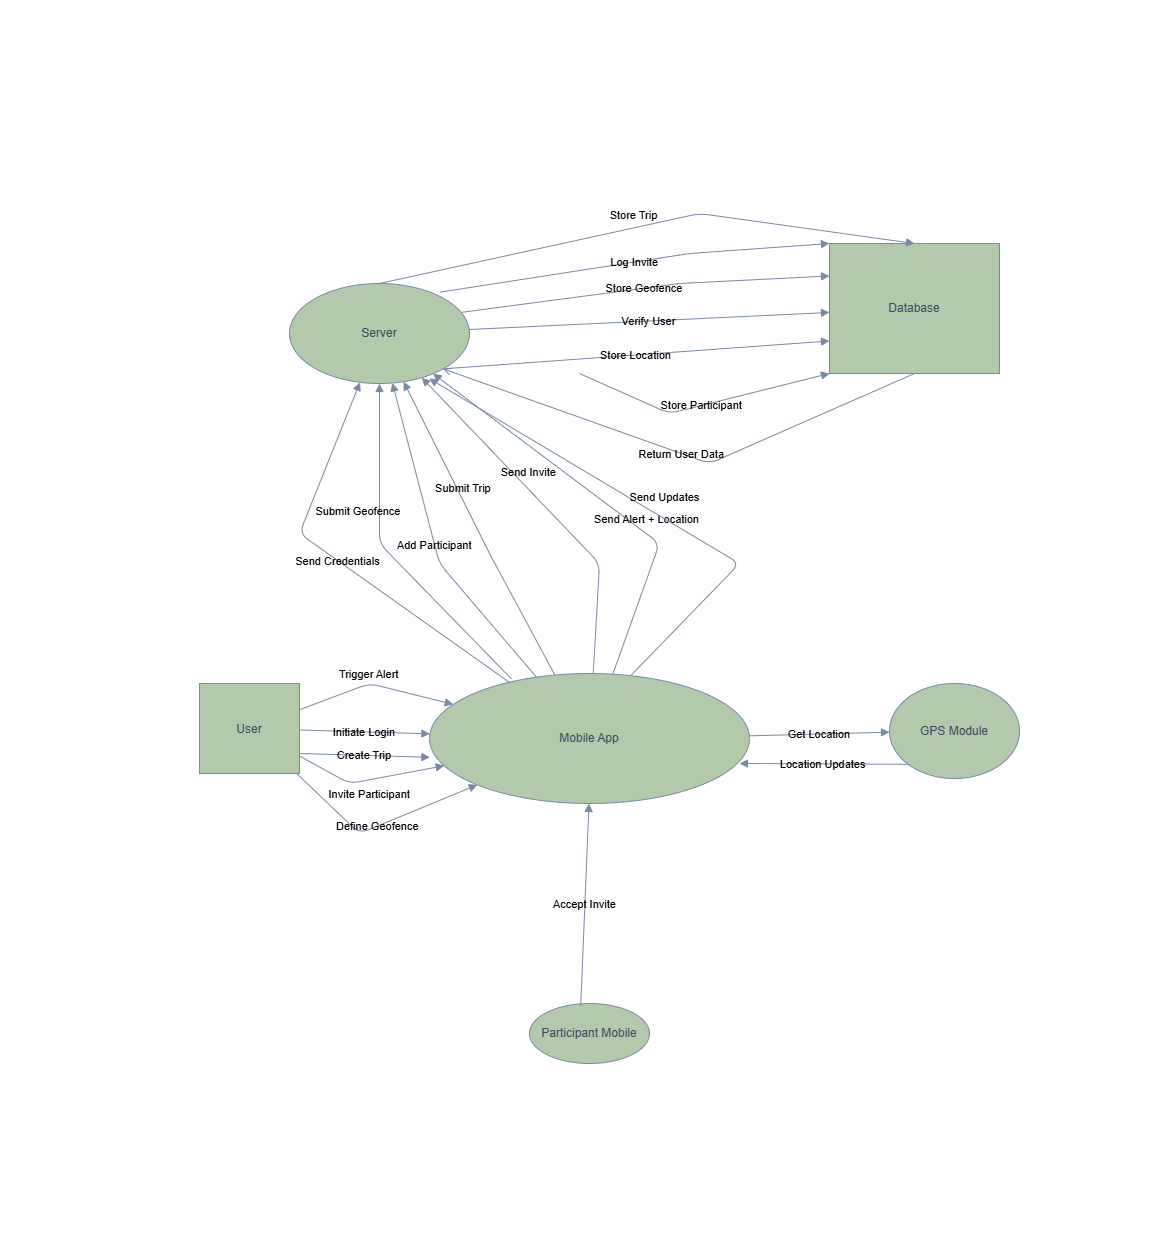

The diagram above was exported from draw.io. Its source (the exported page's mxGraphModel, read from the mxfile embedded in the PNG):
<mxGraphModel dx="1740" dy="1291" grid="1" gridSize="10" guides="1" tooltips="1" connect="1" arrows="1" fold="1" page="1" pageScale="1" pageWidth="291" pageHeight="413" math="0" shadow="0">
  <root>
    <mxCell id="0" />
    <mxCell id="1" parent="0" />
    <mxCell id="User" value="User" style="actor;labelBackgroundColor=none;fillColor=#B2C9AB;strokeColor=#788AA3;fontColor=#46495D;" parent="1" vertex="1">
      <mxGeometry x="199" y="270" width="100" height="90" as="geometry" />
    </mxCell>
    <mxCell id="App" value="Mobile App" style="ellipse;whiteSpace=wrap;labelBackgroundColor=none;fillColor=#B2C9AB;strokeColor=#788AA3;fontColor=#46495D;" parent="1" vertex="1">
      <mxGeometry x="429" y="260" width="320" height="130" as="geometry" />
    </mxCell>
    <mxCell id="Server" value="Server" style="ellipse;whiteSpace=wrap;labelBackgroundColor=none;fillColor=#B2C9AB;strokeColor=#788AA3;fontColor=#46495D;" parent="1" vertex="1">
      <mxGeometry x="289" y="-130" width="180" height="100" as="geometry" />
    </mxCell>
    <mxCell id="DB" value="Database" style="cylinder;whiteSpace=wrap;labelBackgroundColor=none;fillColor=#B2C9AB;strokeColor=#788AA3;fontColor=#46495D;" parent="1" vertex="1">
      <mxGeometry x="829" y="-170" width="170" height="130" as="geometry" />
    </mxCell>
    <mxCell id="GPS" value="GPS Module" style="ellipse;whiteSpace=wrap;labelBackgroundColor=none;fillColor=#B2C9AB;strokeColor=#788AA3;fontColor=#46495D;" parent="1" vertex="1">
      <mxGeometry x="889" y="270" width="130" height="95" as="geometry" />
    </mxCell>
    <mxCell id="PM" value="Participant Mobile" style="ellipse;whiteSpace=wrap;labelBackgroundColor=none;fillColor=#B2C9AB;strokeColor=#788AA3;fontColor=#46495D;" parent="1" vertex="1">
      <mxGeometry x="529" y="590" width="120" height="60" as="geometry" />
    </mxCell>
    <mxCell id="e1" value="Initiate Login" style="endArrow=block;labelBackgroundColor=none;strokeColor=#788AA3;fontColor=default;" parent="1" source="User" target="App" edge="1">
      <mxGeometry relative="1" as="geometry" />
    </mxCell>
    <mxCell id="e2" value="Send Credentials" style="endArrow=block;labelBackgroundColor=none;strokeColor=#788AA3;fontColor=default;" parent="1" source="App" target="Server" edge="1">
      <mxGeometry relative="1" as="geometry">
        <mxPoint x="469.0003718286003" y="283.351796599901" as="sourcePoint" />
        <mxPoint x="316.96286477165864" y="-10.003760797515312" as="targetPoint" />
        <Array as="points">
          <mxPoint x="299" y="120" />
        </Array>
      </mxGeometry>
    </mxCell>
    <mxCell id="e3" value="Verify User" style="endArrow=block;labelBackgroundColor=none;strokeColor=#788AA3;fontColor=default;" parent="1" source="Server" target="DB" edge="1">
      <mxGeometry relative="1" as="geometry" />
    </mxCell>
    <mxCell id="e4" value="Return User Data" style="endArrow=open;exitX=0.5;exitY=1;exitDx=0;exitDy=0;entryX=1;entryY=1;entryDx=0;entryDy=0;labelBackgroundColor=none;strokeColor=#788AA3;fontColor=default;" parent="1" source="DB" target="Server" edge="1">
      <mxGeometry relative="1" as="geometry">
        <mxPoint x="769" y="20" as="sourcePoint" />
        <mxPoint x="599" y="20" as="targetPoint" />
        <Array as="points">
          <mxPoint x="709" y="50" />
        </Array>
      </mxGeometry>
    </mxCell>
    <mxCell id="e5" value="Create Trip" style="endArrow=block;labelBackgroundColor=none;strokeColor=#788AA3;fontColor=default;" parent="1" edge="1">
      <mxGeometry relative="1" as="geometry">
        <mxPoint x="299" y="340.0005882352941" as="sourcePoint" />
        <mxPoint x="429.417678602915" y="343.8364023118504" as="targetPoint" />
      </mxGeometry>
    </mxCell>
    <mxCell id="e6" value="Submit Trip" style="endArrow=block;labelBackgroundColor=none;strokeColor=#788AA3;fontColor=default;" parent="1" source="App" target="Server" edge="1">
      <mxGeometry x="0.2646" y="-6" relative="1" as="geometry">
        <Array as="points">
          <mxPoint x="489" y="140" />
        </Array>
        <mxPoint as="offset" />
      </mxGeometry>
    </mxCell>
    <mxCell id="e7" value="Store Trip" style="endArrow=block;exitX=0.5;exitY=0;exitDx=0;exitDy=0;entryX=0.5;entryY=0;entryDx=0;entryDy=0;labelBackgroundColor=none;strokeColor=#788AA3;fontColor=default;" parent="1" source="Server" target="DB" edge="1">
      <mxGeometry x="-0.0329" y="13" relative="1" as="geometry">
        <mxPoint x="599" y="-150" as="sourcePoint" />
        <mxPoint x="769" y="-150" as="targetPoint" />
        <Array as="points">
          <mxPoint x="699" y="-200" />
        </Array>
        <mxPoint as="offset" />
      </mxGeometry>
    </mxCell>
    <mxCell id="e8" value="Invite Participant" style="endArrow=block;labelBackgroundColor=none;strokeColor=#788AA3;fontColor=default;" parent="1" source="User" target="App" edge="1">
      <mxGeometry x="-0.024" y="-14" relative="1" as="geometry">
        <Array as="points">
          <mxPoint x="349" y="370" />
        </Array>
        <mxPoint as="offset" />
      </mxGeometry>
    </mxCell>
    <mxCell id="e9" value="Send Invite" style="endArrow=block;labelBackgroundColor=none;strokeColor=#788AA3;fontColor=default;" parent="1" source="App" target="Server" edge="1">
      <mxGeometry x="0.2289" y="-12" relative="1" as="geometry">
        <Array as="points">
          <mxPoint x="599" y="150" />
        </Array>
        <mxPoint as="offset" />
      </mxGeometry>
    </mxCell>
    <mxCell id="e10" value="Log Invite" style="endArrow=block;exitX=0.838;exitY=0.086;exitDx=0;exitDy=0;exitPerimeter=0;entryX=0;entryY=0;entryDx=0;entryDy=0;labelBackgroundColor=none;strokeColor=#788AA3;fontColor=default;" parent="1" source="Server" target="DB" edge="1">
      <mxGeometry relative="1" as="geometry">
        <mxPoint x="599" y="-120" as="sourcePoint" />
        <mxPoint x="769" y="-120" as="targetPoint" />
        <Array as="points">
          <mxPoint x="689" y="-160" />
        </Array>
      </mxGeometry>
    </mxCell>
    <mxCell id="e11" value="Accept Invite" style="endArrow=block;exitX=0.427;exitY=0.037;exitDx=0;exitDy=0;exitPerimeter=0;labelBackgroundColor=none;strokeColor=#788AA3;fontColor=default;" parent="1" source="PM" edge="1">
      <mxGeometry relative="1" as="geometry">
        <mxPoint x="588.5" y="730" as="sourcePoint" />
        <mxPoint x="588.5" y="390" as="targetPoint" />
      </mxGeometry>
    </mxCell>
    <mxCell id="e12" value="Add Participant" style="endArrow=block;labelBackgroundColor=none;strokeColor=#788AA3;fontColor=default;" parent="1" source="App" target="Server" edge="1">
      <mxGeometry relative="1" as="geometry">
        <Array as="points">
          <mxPoint x="439" y="150" />
        </Array>
      </mxGeometry>
    </mxCell>
    <mxCell id="e13" value="Store Participant" style="endArrow=block;entryX=0;entryY=1;entryDx=0;entryDy=0;labelBackgroundColor=none;strokeColor=#788AA3;fontColor=default;" parent="1" target="DB" edge="1">
      <mxGeometry relative="1" as="geometry">
        <mxPoint x="579" y="-40" as="sourcePoint" />
        <mxPoint x="769" y="-10" as="targetPoint" />
        <Array as="points">
          <mxPoint x="669" />
        </Array>
      </mxGeometry>
    </mxCell>
    <mxCell id="e14" value="Trigger Alert" style="endArrow=block;labelBackgroundColor=none;strokeColor=#788AA3;fontColor=default;" parent="1" source="User" target="App" edge="1">
      <mxGeometry x="-0.0717" y="10" relative="1" as="geometry">
        <Array as="points">
          <mxPoint x="369" y="270" />
        </Array>
        <mxPoint x="-3" as="offset" />
      </mxGeometry>
    </mxCell>
    <mxCell id="e15" value="Get Location" style="endArrow=block;labelBackgroundColor=none;strokeColor=#788AA3;fontColor=default;" parent="1" source="App" target="GPS" edge="1">
      <mxGeometry relative="1" as="geometry" />
    </mxCell>
    <mxCell id="e16" value="Send Alert + Location" style="endArrow=block;labelBackgroundColor=none;strokeColor=#788AA3;fontColor=default;" parent="1" source="App" target="Server" edge="1">
      <mxGeometry x="-0.2227" y="-12" relative="1" as="geometry">
        <Array as="points">
          <mxPoint x="659" y="130" />
        </Array>
        <mxPoint as="offset" />
      </mxGeometry>
    </mxCell>
    <mxCell id="e17" value="Define Geofence" style="endArrow=block;labelBackgroundColor=none;strokeColor=#788AA3;fontColor=default;" parent="1" source="User" target="App" edge="1">
      <mxGeometry relative="1" as="geometry">
        <Array as="points">
          <mxPoint x="359" y="420" />
        </Array>
      </mxGeometry>
    </mxCell>
    <mxCell id="e18" value="Submit Geofence" style="endArrow=block;exitX=0.256;exitY=0.042;exitDx=0;exitDy=0;exitPerimeter=0;labelBackgroundColor=none;strokeColor=#788AA3;fontColor=default;" parent="1" source="App" target="Server" edge="1">
      <mxGeometry x="0.2665" y="21" relative="1" as="geometry">
        <mxPoint x="371.0959262895208" y="240.2881989076413" as="sourcePoint" />
        <mxPoint x="329.0040931868366" y="-40.002712087756734" as="targetPoint" />
        <Array as="points">
          <mxPoint x="379" y="130" />
        </Array>
        <mxPoint as="offset" />
      </mxGeometry>
    </mxCell>
    <mxCell id="e19" value="Store Geofence" style="endArrow=block;entryX=0;entryY=0.25;entryDx=0;entryDy=0;exitX=0.953;exitY=0.289;exitDx=0;exitDy=0;exitPerimeter=0;labelBackgroundColor=none;strokeColor=#788AA3;fontColor=default;" parent="1" source="Server" target="DB" edge="1">
      <mxGeometry relative="1" as="geometry">
        <mxPoint x="579" y="-120" as="sourcePoint" />
        <mxPoint x="769.05" y="-83.1199999999999" as="targetPoint" />
        <Array as="points">
          <mxPoint x="679" y="-130" />
        </Array>
      </mxGeometry>
    </mxCell>
    <mxCell id="e20" value="Location Updates" style="endArrow=block;exitX=0;exitY=1;exitDx=0;exitDy=0;labelBackgroundColor=none;strokeColor=#788AA3;fontColor=default;" parent="1" source="GPS" edge="1">
      <mxGeometry relative="1" as="geometry">
        <mxPoint x="879.2031581025427" y="356.8378408175111" as="sourcePoint" />
        <mxPoint x="739" y="350" as="targetPoint" />
      </mxGeometry>
    </mxCell>
    <mxCell id="e21" value="Send Updates" style="endArrow=block;exitX=0.631;exitY=0.011;exitDx=0;exitDy=0;exitPerimeter=0;entryX=0.776;entryY=0.95;entryDx=0;entryDy=0;entryPerimeter=0;labelBackgroundColor=none;strokeColor=#788AA3;fontColor=default;" parent="1" source="App" target="Server" edge="1">
      <mxGeometry x="-0.0209" y="-19" relative="1" as="geometry">
        <mxPoint x="321.0959262895208" y="220.2881989076413" as="sourcePoint" />
        <mxPoint x="279" y="-20" as="targetPoint" />
        <Array as="points">
          <mxPoint x="739" y="150" />
        </Array>
        <mxPoint as="offset" />
      </mxGeometry>
    </mxCell>
    <mxCell id="e22" value="Store Location" style="endArrow=block;entryX=0;entryY=0.75;entryDx=0;entryDy=0;exitX=1;exitY=1;exitDx=0;exitDy=0;labelBackgroundColor=none;strokeColor=#788AA3;fontColor=default;" parent="1" source="Server" target="DB" edge="1">
      <mxGeometry relative="1" as="geometry">
        <mxPoint x="588.9984997322042" y="-36.878152391154025" as="sourcePoint" />
        <mxPoint x="759.05" y="-29.999999999999908" as="targetPoint" />
      </mxGeometry>
    </mxCell>
  </root>
</mxGraphModel>